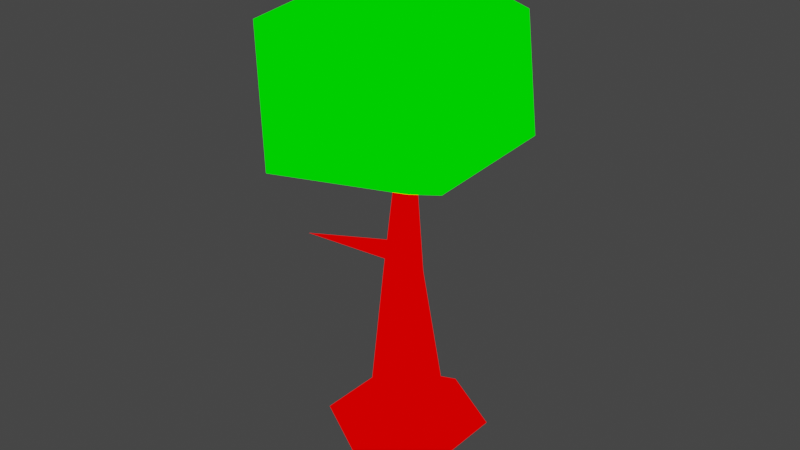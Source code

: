 # Source: tree.blend  (saved by Blender 2.82.7; exported with 4.5.12 LTS)
import bpy
from mathutils import Matrix  # noqa: F401  (used for matrix-valued properties, if any)

bpy.ops.wm.read_factory_settings(use_empty=True)
scene = bpy.context.scene
scene.name = 'Scene'

# ---- collections
col_collection = bpy.data.collections.new('Collection'); scene.collection.children.link(col_collection)

# ---- materials (node trees are filled in below, after node groups)
mat_mat1 = bpy.data.materials.new('mat1')
mat_mat1.alpha_threshold = 0.0
mat_mat1.use_transparent_shadow = False
mat_mat1.line_color = (0.0, 0.0, 0.0, 1.0)
mat_mat2 = bpy.data.materials.new('mat2')
mat_mat2.alpha_threshold = 0.0
mat_mat2.use_transparent_shadow = False
mat_mat2.line_color = (0.0, 0.0, 0.0, 1.0)

# ---- material node trees
mat_mat1.use_nodes = True; mat_mat1.node_tree.nodes.clear()
_N = mat_mat1.node_tree.nodes; _L = mat_mat1.node_tree.links
n0 = _N.new('ShaderNodeOutputMaterial'); n0.name = 'Material Output'; n0.location = (300, 300)
n1 = _N.new('ShaderNodeRGB'); n1.name = 'RGB'; n1.location = (-10, 295)
n1.outputs[0].default_value = (1.0, 0.0, 0.0, 1.0)
_L.new(n1.outputs[0], n0.inputs[0])
n0.is_active_output = True
mat_mat2.use_nodes = True; mat_mat2.node_tree.nodes.clear()
_N = mat_mat2.node_tree.nodes; _L = mat_mat2.node_tree.links
n0 = _N.new('ShaderNodeOutputMaterial'); n0.name = 'Material Output'; n0.location = (300, 300)
n1 = _N.new('ShaderNodeRGB'); n1.name = 'RGB'; n1.location = (-10, 295)
n1.outputs[0].default_value = (0.0, 1.0, 0.0, 1.0)
_L.new(n1.outputs[0], n0.inputs[0])
n0.is_active_output = True

# ---- world
world_world = bpy.data.worlds.new('World'); scene.world = world_world
world_world.use_nodes = True; world_world.node_tree.nodes.clear()
_N = world_world.node_tree.nodes; _L = world_world.node_tree.links
n0 = _N.new('ShaderNodeOutputWorld'); n0.name = 'World Output'; n0.location = (300, 300)
n1 = _N.new('ShaderNodeBackground'); n1.name = 'Background'; n1.location = (10, 300)
n1.inputs[0].default_value = (0.05088, 0.05088, 0.05088, 1.0)
_L.new(n1.outputs[0], n0.inputs[0])
n0.is_active_output = True
world_world.color = (0.05088, 0.05088, 0.05088)
world_world.use_sun_shadow = False
world_world.sun_shadow_jitter_overblur = 0.0

# ---- meshes
me_tree = bpy.data.meshes.new('tree')
me_tree.from_pydata([(0.0, 0.0, -0.7935), (-1.689e-08, 1.191, 0.0), (-0.2295, 0.4659, 2.331), (1.031, 0.5955, 0.0), (0.01725, 0.3234, 2.331), (1.031, -0.5955, 0.0), (0.01725, 0.03853, 2.331), (-1.21e-07, -1.191, 0.0), (-0.2295, -0.1039, 2.331), (-1.031, -0.5955, 0.0), (-0.4762, 0.03853, 2.331), (-1.031, 0.5955, 0.0), (-0.4762, 0.3234, 2.331), (-9.056e-09, 0.5442, 0.4313), (0.4713, 0.2721, 0.4313), (0.4713, -0.2721, 0.4313), (-5.663e-08, -0.5442, 0.4313), (-0.4713, -0.2721, 0.4313), (-0.4713, 0.2721, 0.4313), (-4.257e-08, -4.257e-09, 5.624), (-0.05212, 0.03702, 3.619), (1.396, -1.077, 4.457), (-0.7322, -1.887, 4.409), (-2.1, 0.2212, 4.504), (-0.6539, 2.031, 4.405), (1.299, 1.038, 4.522), (0.4703, -1.786, 6.059), (-1.676, -1.079, 6.007), (-1.563, 1.147, 5.81), (0.505, 1.957, 5.872), (1.695, 0.05677, 5.895), (-0.03282, 0.09889, 6.976), (-1.234, -0.685, 2.928), (-0.1118, 0.03929, 2.783), (-0.243, 0.04701, 2.492), (-0.3114, 0.2378, 2.738)], [], [(0, 1, 3), (6, 4, 19), (13, 2, 4, 14), (0, 3, 5), (12, 10, 19), (14, 4, 6, 15), (0, 5, 7), (10, 8, 19), (15, 6, 8, 16), (0, 7, 9), (8, 6, 19), (16, 8, 10, 17), (0, 9, 11), (4, 2, 19), (17, 10, 12, 18), (0, 11, 1), (2, 12, 19), (18, 12, 2, 13), (11, 18, 13, 1), (9, 17, 18, 11), (7, 16, 17, 9), (5, 15, 16, 7), (3, 14, 15, 5), (1, 13, 14, 3), (20, 21, 22), (21, 20, 25), (20, 22, 23), (20, 23, 24), (20, 24, 25), (21, 25, 30), (22, 21, 26), (23, 22, 27), (24, 23, 28), (25, 24, 29), (21, 30, 26), (22, 26, 27), (23, 27, 28), (24, 28, 29), (25, 29, 30), (26, 30, 31), (27, 26, 31), (28, 27, 31), (29, 28, 31), (30, 29, 31), (32, 34, 33), (35, 34, 32), (33, 35, 32)])
me_tree.polygons.foreach_set('material_index', [0, 0, 0, 0, 0, 0, 0, 0, 0, 0, 0, 0, 0, 0, 0, 0, 0, 0, 0, 0, 0, 0, 0, 0, 1, 1, 1, 1, 1, 1, 1, 1, 1, 1, 1, 1, 1, 1, 1, 1, 1, 1, 1, 1, 0, 0, 0])
_uv = me_tree.uv_layers.new(name='UVMap')
_uv.uv.foreach_set('vector', [0.3413, 0.7431, 0.3413, 0.858, 0.2315, 0.7813, 0.6439, 0.7857, 0.6261, 0.7855, 0.6481, 0.4148, 0.5597, 0.9943, 0.553, 0.7808, 0.5849, 0.7826, 0.6208, 0.9976, 0.8425, 0.7695, 0.9063, 0.7206, 0.9063, 0.8536, 0.7567, 0.2784, 0.7886, 0.2751, 0.832, 0.6473, 0.1126, 0.8301, 0.1294, 0.9664, 0.1017, 0.9798, 0.05973, 0.8557, 0.8425, 0.7695, 0.9063, 0.8536, 0.8026, 0.9131, 0.7886, 0.2751, 0.8043, 0.2779, 0.832, 0.6473, 0.6208, 1.0, 0.6439, 0.7857, 0.6759, 0.7857, 0.6819, 1.0, 0.8425, 0.7695, 0.8026, 0.9131, 0.6989, 0.8397, 0.6759, 0.7857, 0.6439, 0.7857, 0.6481, 0.4148, 0.8304, 0.06698, 0.8043, 0.2779, 0.7886, 0.2751, 0.8005, 0.06162, 0.8425, 0.7695, 0.6989, 0.8397, 0.6989, 0.7068, 0.5849, 0.7826, 0.553, 0.7808, 0.6208, 0.4148, 0.8005, 0.06162, 0.7886, 0.2751, 0.7567, 0.2784, 0.7396, 0.068, 0.8425, 0.7695, 0.6989, 0.7068, 0.8026, 0.6473, 0.7406, 0.2846, 0.7567, 0.2784, 0.832, 0.6473, 0.7396, 0.068, 0.7567, 0.2784, 0.7406, 0.2846, 0.7087, 0.07974, 0.2315, 0.9249, 0.1655, 0.9131, 0.1655, 0.8588, 0.2315, 0.806, 0.832, 0.0, 0.8005, 0.06162, 0.7396, 0.068, 0.6989, 0.01396, 0.0, 0.918, 0.05973, 0.91, 0.1126, 0.9387, 0.1157, 0.9809, 0.0, 0.7991, 0.05973, 0.8557, 0.05973, 0.91, 0.0, 0.918, 0.1157, 0.7431, 0.1126, 0.8301, 0.05973, 0.8557, 0.0, 0.7991, 0.2315, 0.806, 0.1655, 0.8588, 0.1126, 0.8301, 0.1157, 0.7431, 0.4941, 0.1778, 0.4782, 0.0, 0.6989, 0.04217, 0.4782, 0.0, 0.4941, 0.1778, 0.3703, 0.2101, 0.4941, 0.1778, 0.6989, 0.04217, 0.6989, 0.3241, 0.4941, 0.1778, 0.6989, 0.3241, 0.4713, 0.4148, 0.4941, 0.1778, 0.4713, 0.4148, 0.3703, 0.2101, 1.0, 0.0, 0.9847, 0.1263, 0.8331, 0.03422, 0.553, 0.4489, 0.553, 0.6988, 0.3703, 0.5714, 0.1799, 0.6325, 0.0, 0.4836, 0.1652, 0.4054, 0.3563, 0.7431, 0.1799, 0.6325, 0.3559, 0.5695, 0.9847, 0.1263, 1.0, 0.3727, 0.832, 0.2559, 0.553, 0.6988, 0.3925, 0.8011, 0.3703, 0.5714, 0.553, 0.4489, 0.3703, 0.5714, 0.3716, 0.4148, 0.1799, 0.6325, 0.1652, 0.4054, 0.3559, 0.5695, 1.0, 0.3727, 0.8483, 0.4141, 0.832, 0.2559, 0.9847, 0.1263, 0.832, 0.2559, 0.8331, 0.03422, 0.04059, 0.3753, 0.0, 0.1471, 0.2021, 0.2491, 0.2841, 0.3753, 0.04059, 0.3753, 0.2021, 0.2491, 0.3559, 0.5695, 0.1652, 0.4054, 0.3563, 0.3753, 0.2048, 0.0, 0.3703, 0.1452, 0.2021, 0.2491, 0.0, 0.1471, 0.2048, 0.0, 0.2021, 0.2491, 0.8656, 0.5654, 0.832, 0.4223, 0.8656, 0.4141, 0.3413, 0.7489, 0.3673, 0.7431, 0.3673, 0.8892, 0.8656, 0.4171, 0.8969, 0.4141, 0.8969, 0.5543])
me_tree.materials.append(mat_mat1)
me_tree.materials.append(mat_mat2)
me_tree.use_remesh_preserve_volume = False
me_tree.use_remesh_preserve_attributes = False
me_tree.use_mirror_vertex_groups = False
me_tree.update()

# ---- objects
ob_tree = bpy.data.objects.new('tree', me_tree)

# ---- transforms, parenting, visibility, modifiers, constraints
ob_tree.location = (0.0, 0.0, 0.0)
ob_tree.lock_rotations_4d = False
ob_tree.empty_display_type = 'ARROWS'
ob_tree.lineart.crease_threshold = 0.0

# ---- collection membership
col_collection.objects.link(ob_tree)

# ---- scene / render settings (as saved in the file)
scene.frame_start = 1; scene.frame_end = 250; scene.frame_set(1)
scene.render.engine = 'BLENDER_EEVEE_NEXT'
scene.cycles.use_denoising = False
scene.cycles.samples = 128
scene.cycles.sampling_pattern = 'TABULATED_SOBOL'
scene.cycles.use_adaptive_sampling = False
scene.cycles.use_light_tree = False
scene.view_settings.view_transform = 'Filmic'
bpy.context.view_layer.update()

# ---- added for rendering (the .blend has no active camera and no usable light): camera, sun
cam_auto = bpy.data.cameras.new('AutoCamera')
cam_auto.lens = 50.0
cam_auto.sensor_width = 36.0
cam_auto.clip_end = 1000.0
ob_auto_camera = bpy.data.objects.new('AutoCamera', cam_auto)
scene.collection.objects.link(ob_auto_camera)
ob_auto_camera.location = (8.58112, -10.4682, 10.1183)
ob_auto_camera.rotation_euler = (1.09748, -7.21219e-08, 0.694738)
scene.camera = ob_auto_camera
light_auto_sun = bpy.data.lights.new('AutoSun', 'SUN')
light_auto_sun.energy = 3.0
light_auto_sun.angle = 0.0523599
ob_auto_sun = bpy.data.objects.new('AutoSun', light_auto_sun)
scene.collection.objects.link(ob_auto_sun)
ob_auto_sun.rotation_euler = (0.872665, 0.174533, 0.523599)
bpy.context.view_layer.update()
